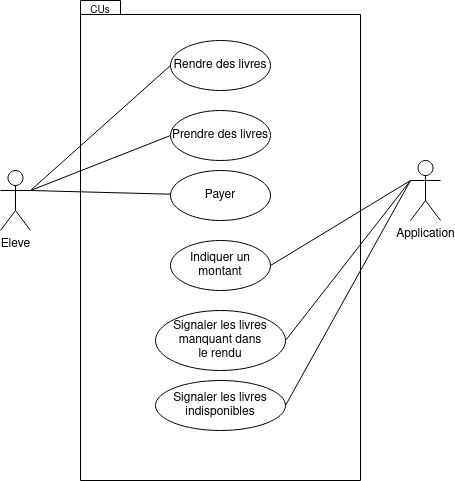

The diagram above was exported from draw.io. Its source (the exported page's mxGraphModel, read from the mxfile embedded in the PNG):
<mxGraphModel dx="509" dy="749" grid="1" gridSize="10" guides="1" tooltips="1" connect="1" arrows="1" fold="1" page="1" pageScale="1" pageWidth="850" pageHeight="1100" math="0" shadow="0">
  <root>
    <mxCell id="0" />
    <mxCell id="1" parent="0" />
    <mxCell id="TfehGBs9F9Y8a2kxH--O-1" value="&lt;div&gt;Eleve&lt;/div&gt;" style="shape=umlActor;verticalLabelPosition=bottom;verticalAlign=top;html=1;outlineConnect=0;" vertex="1" parent="1">
      <mxGeometry x="40" y="290" width="30" height="60" as="geometry" />
    </mxCell>
    <mxCell id="TfehGBs9F9Y8a2kxH--O-2" value="Application" style="shape=umlActor;verticalLabelPosition=bottom;verticalAlign=top;html=1;outlineConnect=0;" vertex="1" parent="1">
      <mxGeometry x="450" y="280" width="30" height="60" as="geometry" />
    </mxCell>
    <mxCell id="TfehGBs9F9Y8a2kxH--O-5" value="" style="shape=folder;fontStyle=1;spacingTop=10;tabWidth=40;tabHeight=14;tabPosition=left;html=1;" vertex="1" parent="1">
      <mxGeometry x="120" y="120" width="280" height="480" as="geometry" />
    </mxCell>
    <mxCell id="TfehGBs9F9Y8a2kxH--O-8" value="Rendre des livres" style="ellipse;whiteSpace=wrap;html=1;" vertex="1" parent="1">
      <mxGeometry x="210" y="160" width="100" height="50" as="geometry" />
    </mxCell>
    <mxCell id="TfehGBs9F9Y8a2kxH--O-9" value="&lt;font style=&quot;font-size: 10px&quot;&gt;CUs&lt;/font&gt;" style="text;html=1;strokeColor=none;fillColor=none;align=center;verticalAlign=middle;whiteSpace=wrap;rounded=0;" vertex="1" parent="1">
      <mxGeometry x="120" y="120" width="40" height="20" as="geometry" />
    </mxCell>
    <mxCell id="TfehGBs9F9Y8a2kxH--O-10" value="Prendre des livres" style="ellipse;whiteSpace=wrap;html=1;" vertex="1" parent="1">
      <mxGeometry x="210" y="230" width="100" height="50" as="geometry" />
    </mxCell>
    <mxCell id="TfehGBs9F9Y8a2kxH--O-12" value="" style="endArrow=none;html=1;entryX=0;entryY=0.5;entryDx=0;entryDy=0;exitX=1;exitY=0.3333333333333333;exitDx=0;exitDy=0;exitPerimeter=0;" edge="1" parent="1" source="TfehGBs9F9Y8a2kxH--O-1" target="TfehGBs9F9Y8a2kxH--O-8">
      <mxGeometry width="50" height="50" relative="1" as="geometry">
        <mxPoint x="120" y="320" as="sourcePoint" />
        <mxPoint x="170" y="270" as="targetPoint" />
      </mxGeometry>
    </mxCell>
    <mxCell id="TfehGBs9F9Y8a2kxH--O-13" value="" style="endArrow=none;html=1;exitX=0;exitY=0.5;exitDx=0;exitDy=0;entryX=1;entryY=0.3333333333333333;entryDx=0;entryDy=0;entryPerimeter=0;" edge="1" parent="1" source="TfehGBs9F9Y8a2kxH--O-10" target="TfehGBs9F9Y8a2kxH--O-1">
      <mxGeometry width="50" height="50" relative="1" as="geometry">
        <mxPoint x="390" y="330" as="sourcePoint" />
        <mxPoint x="80" y="310" as="targetPoint" />
      </mxGeometry>
    </mxCell>
    <mxCell id="TfehGBs9F9Y8a2kxH--O-15" value="Indiquer un montant" style="ellipse;whiteSpace=wrap;html=1;" vertex="1" parent="1">
      <mxGeometry x="210" y="360" width="100" height="50" as="geometry" />
    </mxCell>
    <mxCell id="TfehGBs9F9Y8a2kxH--O-16" value="" style="endArrow=none;html=1;exitX=1;exitY=0.5;exitDx=0;exitDy=0;" edge="1" parent="1" source="TfehGBs9F9Y8a2kxH--O-15">
      <mxGeometry width="50" height="50" relative="1" as="geometry">
        <mxPoint x="370" y="470" as="sourcePoint" />
        <mxPoint x="450" y="300" as="targetPoint" />
      </mxGeometry>
    </mxCell>
    <mxCell id="TfehGBs9F9Y8a2kxH--O-17" value="&lt;div&gt;Signaler les livres manquant dans &lt;br&gt;&lt;/div&gt;&lt;div&gt;le rendu&lt;/div&gt;" style="ellipse;whiteSpace=wrap;html=1;" vertex="1" parent="1">
      <mxGeometry x="195" y="430" width="130" height="60" as="geometry" />
    </mxCell>
    <mxCell id="TfehGBs9F9Y8a2kxH--O-18" value="Signaler les livres indisponibles" style="ellipse;whiteSpace=wrap;html=1;" vertex="1" parent="1">
      <mxGeometry x="195" y="500" width="130" height="50" as="geometry" />
    </mxCell>
    <mxCell id="TfehGBs9F9Y8a2kxH--O-19" value="" style="endArrow=none;html=1;exitX=1;exitY=0.5;exitDx=0;exitDy=0;entryX=0;entryY=0.3333333333333333;entryDx=0;entryDy=0;entryPerimeter=0;" edge="1" parent="1" source="TfehGBs9F9Y8a2kxH--O-18" target="TfehGBs9F9Y8a2kxH--O-2">
      <mxGeometry width="50" height="50" relative="1" as="geometry">
        <mxPoint x="390" y="540" as="sourcePoint" />
        <mxPoint x="440" y="490" as="targetPoint" />
      </mxGeometry>
    </mxCell>
    <mxCell id="TfehGBs9F9Y8a2kxH--O-20" value="" style="endArrow=none;html=1;exitX=1;exitY=0.5;exitDx=0;exitDy=0;" edge="1" parent="1" source="TfehGBs9F9Y8a2kxH--O-17">
      <mxGeometry width="50" height="50" relative="1" as="geometry">
        <mxPoint x="390" y="500" as="sourcePoint" />
        <mxPoint x="450" y="300" as="targetPoint" />
      </mxGeometry>
    </mxCell>
    <mxCell id="TfehGBs9F9Y8a2kxH--O-21" value="&lt;div&gt;Payer&lt;/div&gt;" style="ellipse;whiteSpace=wrap;html=1;" vertex="1" parent="1">
      <mxGeometry x="210" y="290" width="100" height="50" as="geometry" />
    </mxCell>
    <mxCell id="TfehGBs9F9Y8a2kxH--O-22" value="" style="endArrow=none;html=1;exitX=1;exitY=0.3333333333333333;exitDx=0;exitDy=0;exitPerimeter=0;" edge="1" parent="1" source="TfehGBs9F9Y8a2kxH--O-1" target="TfehGBs9F9Y8a2kxH--O-21">
      <mxGeometry width="50" height="50" relative="1" as="geometry">
        <mxPoint x="80" y="310" as="sourcePoint" />
        <mxPoint x="140" y="320" as="targetPoint" />
      </mxGeometry>
    </mxCell>
  </root>
</mxGraphModel>